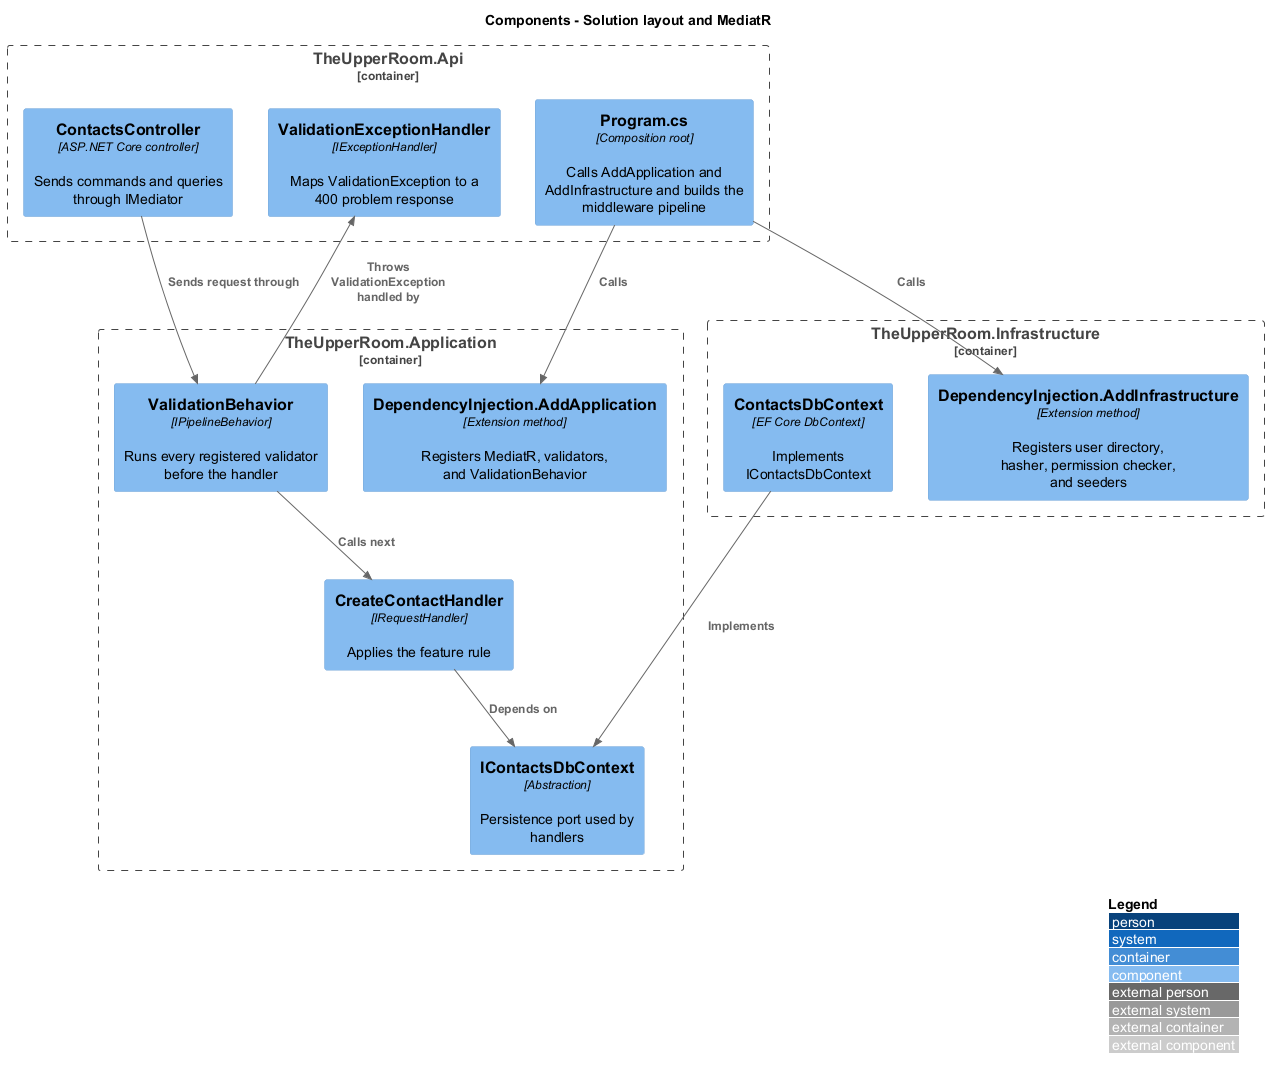

The diagram above was rendered by PlantUML. Its source (embedded in the PNG):
@startuml
!include <C4/C4_Component>
LAYOUT_WITH_LEGEND()
title Components - Solution layout and MediatR
Container_Boundary(api, "TheUpperRoom.Api") {
  Component(program, "Program.cs", "Composition root", "Calls AddApplication and AddInfrastructure and builds the middleware pipeline")
  Component(ctrl, "ContactsController", "ASP.NET Core controller", "Sends commands and queries through IMediator")
  Component(exh, "ValidationExceptionHandler", "IExceptionHandler", "Maps ValidationException to a 400 problem response")
}
Container_Boundary(app, "TheUpperRoom.Application") {
  Component(di, "DependencyInjection.AddApplication", "Extension method", "Registers MediatR, validators, and ValidationBehavior")
  Component(vb, "ValidationBehavior", "IPipelineBehavior", "Runs every registered validator before the handler")
  Component(handler, "CreateContactHandler", "IRequestHandler", "Applies the feature rule")
  Component(abs, "IContactsDbContext", "Abstraction", "Persistence port used by handlers")
}
Container_Boundary(infra, "TheUpperRoom.Infrastructure") {
  Component(idi, "DependencyInjection.AddInfrastructure", "Extension method", "Registers user directory, hasher, permission checker, and seeders")
  Component(ctx, "ContactsDbContext", "EF Core DbContext", "Implements IContactsDbContext")
}
Rel(program, di, "Calls")
Rel(program, idi, "Calls")
Rel(ctrl, vb, "Sends request through")
Rel(vb, handler, "Calls next")
Rel(vb, exh, "Throws ValidationException handled by")
Rel(handler, abs, "Depends on")
Rel(ctx, abs, "Implements")
@enduml